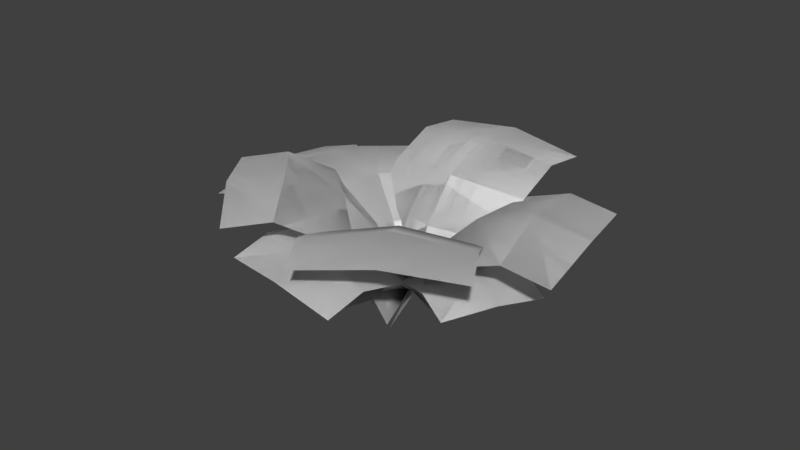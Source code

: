 # Source: fern.blend  (saved by Blender 2.78.0; exported with 4.5.12 LTS)
import bpy
from mathutils import Matrix  # noqa: F401  (used for matrix-valued properties, if any)

bpy.ops.wm.read_factory_settings(use_empty=True)
scene = bpy.context.scene
scene.name = 'Scene'

# ---- collections
col_collection_1 = bpy.data.collections.new('Collection 1'); scene.collection.children.link(col_collection_1)

# ---- world
world_world = bpy.data.worlds.new('World'); scene.world = world_world
world_world.color = (0.05088, 0.05088, 0.05088)
world_world.use_sun_shadow = False
world_world.sun_shadow_jitter_overblur = 0.0
world_world.cycles.sampling_method = 'MANUAL'

# ---- meshes
me_plane_004 = bpy.data.meshes.new('Plane.004')
me_plane_004.from_pydata([(1.35, -0.5204, -0.423), (-0.9893, -0.6748, 0.9201), (2.591, 1.022, 1.916), (0.2513, 0.8679, 3.259), (1.785, 0.9037, 0.4986), (-0.007693, -0.7051, -0.09163), (-0.5543, 0.7493, 1.842), (1.453, 1.111, 2.661), (0.5044, 0.9712, 0.9931), (-0.1581, 1.031, 2.564), (2.182, 1.186, 1.221), (0.9707, 1.303, 1.844), (1.532, 0.3212, -0.00895), (-0.8072, 0.1668, 1.334), (0.2067, 0.2856, 0.3957), (0.6692, -0.5953, -1.093), (-0.03324, -0.7091, 1.122), (2.962, 0.4525, -0.3125), (2.259, 0.3387, 1.903), (1.621, 0.5185, -0.7344), (-0.008607, -0.7042, -0.09164), (0.9181, 0.4047, 1.481), (2.69, 0.5291, 0.8273), (1.111, 0.6068, 0.3307), (1.615, 0.5611, 1.71), (2.317, 0.6749, -0.5054), (1.931, 0.7909, 0.6003), (1.109, 0.07839, -0.9193), (0.406, -0.03539, 1.296), (0.5084, 0.08879, 0.113), (-0.1153, -0.4506, -1.474), (0.8105, -0.6588, 1.056), (2.239, 1.378, -2.185), (3.164, 1.169, 0.3449), (0.7222, 1.077, -1.655), (-0.007693, -0.7051, -0.09163), (1.648, 0.8685, 0.875), (2.763, 1.447, -0.9284), (0.978, 1.093, -0.3044), (2.397, 1.241, 0.6316), (1.471, 1.449, -1.898), (1.859, 1.531, -0.5908), (0.2387, 0.435, -1.531), (1.164, 0.2269, 0.9991), (0.4089, 0.3374, -0.1583), (-0.7046, -0.7081, -0.814), (0.9642, -0.5967, 0.1391), (0.2299, 0.2141, -2.558), (1.899, 0.3255, -1.605), (-0.3486, 0.236, -1.548), (-0.007905, -0.7034, -0.09043), (1.32, 0.3474, -0.5945), (1.092, 0.3821, -2.143), (0.4111, 0.4079, -0.954), (1.612, 0.4937, -1.122), (-0.05695, 0.3823, -2.075), (0.7544, 0.5802, -1.575), (-0.5477, -0.1404, -1.155), (1.121, -0.02895, -0.202), (0.1768, -0.03508, -0.4919), (-1.359, -0.5712, -0.4716), (1.343, -0.5712, -0.4716), (-1.359, 1.151, -3.006), (1.343, 1.151, -3.006), (-1.359, 0.9213, -1.388), (-0.007783, -0.7051, -0.09112), (1.343, 0.9213, -1.388), (-0.007783, 1.322, -3.074), (-0.007783, 1.052, -1.169), (1.343, 1.259, -2.19), (-1.359, 1.259, -2.19), (-0.007783, 1.449, -2.114), (-1.359, 0.3006, -0.8627), (1.343, 0.3006, -0.8627), (-0.007783, 0.321, -0.5515), (-0.9462, -0.7295, 0.303), (0.5647, -0.557, -0.9211), (-2.259, 0.2639, -1.177), (-0.7479, 0.4364, -2.401), (-1.515, 0.2503, -0.2604), (-0.007152, -0.7034, -0.09093), (-0.003715, 0.4228, -1.485), (-1.552, 0.4658, -1.833), (-0.6762, 0.4499, -0.7542), (-0.397, 0.5893, -1.947), (-1.908, 0.4168, -0.7224), (-1.139, 0.6458, -1.298), (-1.214, -0.1438, 0.05476), (0.2967, 0.0287, -1.169), (-0.3226, -0.01404, -0.3831), (0.7853, -0.8303, 1.198), (-1.38, -0.6313, -0.7403), (-1.341, -0.1785, 3.64), (-3.507, 0.02039, 1.702), (-0.1819, 0.2678, 2.391), (-0.00645, -0.7051, -0.0932), (-2.347, 0.4667, 0.4525), (-2.51, 0.06204, 2.781), (-1.145, 0.5874, 1.311), (-2.973, 0.4673, 1.152), (-0.8081, 0.2684, 3.091), (-1.882, 0.5881, 2.134), (0.3188, -0.1289, 1.791), (-1.846, 0.07002, -0.1474), (-0.5555, 0.1205, 0.6047), (1.253, -0.6747, 0.5381), (-1.408, -0.6747, 0.06888), (0.7504, 0.3282, 3.389), (-1.911, 0.3282, 2.92), (1.032, 0.5277, 1.792), (-0.007519, -0.7049, -0.09262), (-1.629, 0.5277, 1.323), (-0.5993, 0.4755, 3.264), (-0.2678, 0.7104, 1.383), (-1.779, 0.6449, 2.173), (0.8823, 0.6449, 2.642), (-0.4441, 0.8483, 2.384), (1.148, 0.0651, 1.134), (-1.513, 0.0651, 0.6644), (-0.1311, 0.1659, 0.6083), (-0.6181, -0.6919, 1.179), (-0.1508, -0.4515, -1.471), (-3.14, 1.024, 0.8902), (-2.673, 1.264, -1.76), (-1.543, 0.7947, 1.151), (-0.007693, -0.7051, -0.09163), (-1.076, 1.035, -1.5), (-2.977, 1.314, -0.432), (-1.097, 1.045, -0.125), (-1.872, 1.372, -1.609), (-2.339, 1.131, 1.041), (-2.033, 1.441, -0.2542), (-1.017, 0.1764, 1.188), (-0.5494, 0.4168, -1.463), (-0.477, 0.3169, -0.08168), (1.35, -0.5204, -0.423), (-0.9893, -0.6748, 0.9201), (2.591, 1.022, 1.916), (0.2513, 0.8679, 3.259), (1.785, 0.9037, 0.4986), (-0.007693, -0.7051, -0.09163), (-0.5543, 0.7493, 1.842), (1.453, 1.111, 2.661), (0.5044, 0.9712, 0.9931), (-0.1581, 1.031, 2.564), (2.182, 1.186, 1.221), (0.9707, 1.303, 1.844), (1.532, 0.3212, -0.00895), (-0.8072, 0.1668, 1.334), (0.2067, 0.2856, 0.3957), (0.6692, -0.5953, -1.093), (-0.03324, -0.7091, 1.122), (2.962, 0.4525, -0.3125), (2.259, 0.3387, 1.903), (1.621, 0.5185, -0.7344), (-0.008607, -0.7042, -0.09164), (0.9181, 0.4047, 1.481), (2.69, 0.5291, 0.8273), (1.111, 0.6068, 0.3307), (1.615, 0.5611, 1.71), (2.317, 0.6749, -0.5054), (1.931, 0.7909, 0.6003), (1.109, 0.07839, -0.9193), (0.406, -0.03539, 1.296), (0.5084, 0.08879, 0.113), (-0.1153, -0.4506, -1.474), (0.8105, -0.6588, 1.056), (2.239, 1.378, -2.185), (3.164, 1.169, 0.3449), (0.7222, 1.077, -1.655), (-0.007693, -0.7051, -0.09163), (1.648, 0.8685, 0.875), (2.763, 1.447, -0.9284), (0.978, 1.093, -0.3044), (2.397, 1.241, 0.6316), (1.471, 1.449, -1.898), (1.859, 1.531, -0.5908), (0.2387, 0.435, -1.531), (1.164, 0.2269, 0.9991), (0.4089, 0.3374, -0.1583), (-0.7046, -0.7081, -0.814), (0.9642, -0.5967, 0.1391), (0.2299, 0.2141, -2.558), (1.899, 0.3255, -1.605), (-0.3486, 0.236, -1.548), (-0.007905, -0.7034, -0.09043), (1.32, 0.3474, -0.5945), (1.092, 0.3821, -2.143), (0.4111, 0.4079, -0.954), (1.612, 0.4937, -1.122), (-0.05695, 0.3823, -2.075), (0.7544, 0.5802, -1.575), (-0.5477, -0.1404, -1.155), (1.121, -0.02895, -0.202), (0.1768, -0.03508, -0.4919), (-1.359, -0.5712, -0.4716), (1.343, -0.5712, -0.4716), (-1.359, 1.151, -3.006), (1.343, 1.151, -3.006), (-1.359, 0.9213, -1.388), (-0.007783, -0.7051, -0.09112), (1.343, 0.9213, -1.388), (-0.007783, 1.322, -3.074), (-0.007783, 1.052, -1.169), (1.343, 1.259, -2.19), (-1.359, 1.259, -2.19), (-0.007783, 1.449, -2.114), (-1.359, 0.3006, -0.8627), (1.343, 0.3006, -0.8627), (-0.007783, 0.321, -0.5515), (-0.9462, -0.7295, 0.303), (0.5647, -0.557, -0.9211), (-2.259, 0.2639, -1.177), (-0.7479, 0.4364, -2.401), (-1.515, 0.2503, -0.2604), (-0.007152, -0.7034, -0.09093), (-0.003715, 0.4228, -1.485), (-1.552, 0.4658, -1.833), (-0.6762, 0.4499, -0.7542), (-0.397, 0.5893, -1.947), (-1.908, 0.4168, -0.7224), (-1.139, 0.6458, -1.298), (-1.214, -0.1438, 0.05476), (0.2967, 0.0287, -1.169), (-0.3226, -0.01404, -0.3831), (0.7853, -0.8303, 1.198), (-1.38, -0.6313, -0.7403), (-1.341, -0.1785, 3.64), (-3.507, 0.02039, 1.702), (-0.1819, 0.2678, 2.391), (-0.00645, -0.7051, -0.0932), (-2.347, 0.4667, 0.4525), (-2.51, 0.06204, 2.781), (-1.145, 0.5874, 1.311), (-2.973, 0.4673, 1.152), (-0.8081, 0.2684, 3.091), (-1.882, 0.5881, 2.134), (0.3188, -0.1289, 1.791), (-1.846, 0.07002, -0.1474), (-0.5555, 0.1205, 0.6047), (1.253, -0.6747, 0.5381), (-1.408, -0.6747, 0.06888), (0.7504, 0.3282, 3.389), (-1.911, 0.3282, 2.92), (1.032, 0.5277, 1.792), (-0.007519, -0.7049, -0.09262), (-1.629, 0.5277, 1.323), (-0.5993, 0.4755, 3.264), (-0.2678, 0.7104, 1.383), (-1.779, 0.6449, 2.173), (0.8823, 0.6449, 2.642), (-0.4441, 0.8483, 2.384), (1.148, 0.0651, 1.134), (-1.513, 0.0651, 0.6644), (-0.1311, 0.1659, 0.6083), (-0.6181, -0.6919, 1.179), (-0.1508, -0.4515, -1.471), (-3.14, 1.024, 0.8902), (-2.673, 1.264, -1.76), (-1.543, 0.7947, 1.151), (-0.007693, -0.7051, -0.09163), (-1.076, 1.035, -1.5), (-2.977, 1.314, -0.432), (-1.097, 1.045, -0.125), (-1.872, 1.372, -1.609), (-2.339, 1.131, 1.041), (-2.033, 1.441, -0.2542), (-1.017, 0.1764, 1.188), (-0.5494, 0.4168, -1.463), (-0.477, 0.3169, -0.08168)], [], [(11, 9, 3, 7), (10, 11, 7, 2), (12, 14, 8, 4), (14, 13, 6, 8), (4, 8, 11, 10), (8, 6, 9, 11), (5, 1, 13, 14), (0, 5, 14, 12), (26, 24, 18, 22), (25, 26, 22, 17), (27, 29, 23, 19), (29, 28, 21, 23), (19, 23, 26, 25), (23, 21, 24, 26), (20, 16, 28, 29), (15, 20, 29, 27), (41, 39, 33, 37), (40, 41, 37, 32), (42, 44, 38, 34), (44, 43, 36, 38), (34, 38, 41, 40), (38, 36, 39, 41), (35, 31, 43, 44), (30, 35, 44, 42), (56, 54, 48, 52), (55, 56, 52, 47), (57, 59, 53, 49), (59, 58, 51, 53), (49, 53, 56, 55), (53, 51, 54, 56), (50, 46, 58, 59), (45, 50, 59, 57), (71, 69, 63, 67), (70, 71, 67, 62), (72, 74, 68, 64), (74, 73, 66, 68), (64, 68, 71, 70), (68, 66, 69, 71), (65, 61, 73, 74), (60, 65, 74, 72), (86, 84, 78, 82), (85, 86, 82, 77), (87, 89, 83, 79), (89, 88, 81, 83), (79, 83, 86, 85), (83, 81, 84, 86), (80, 76, 88, 89), (75, 80, 89, 87), (101, 99, 93, 97), (100, 101, 97, 92), (102, 104, 98, 94), (104, 103, 96, 98), (94, 98, 101, 100), (98, 96, 99, 101), (95, 91, 103, 104), (90, 95, 104, 102), (116, 114, 108, 112), (115, 116, 112, 107), (117, 119, 113, 109), (119, 118, 111, 113), (109, 113, 116, 115), (113, 111, 114, 116), (110, 106, 118, 119), (105, 110, 119, 117), (131, 129, 123, 127), (130, 131, 127, 122), (132, 134, 128, 124), (134, 133, 126, 128), (124, 128, 131, 130), (128, 126, 129, 131), (125, 121, 133, 134), (120, 125, 134, 132), (146, 142, 138, 144), (145, 137, 142, 146), (147, 139, 143, 149), (149, 143, 141, 148), (139, 145, 146, 143), (143, 146, 144, 141), (140, 149, 148, 136), (135, 147, 149, 140), (161, 157, 153, 159), (160, 152, 157, 161), (162, 154, 158, 164), (164, 158, 156, 163), (154, 160, 161, 158), (158, 161, 159, 156), (155, 164, 163, 151), (150, 162, 164, 155), (176, 172, 168, 174), (175, 167, 172, 176), (177, 169, 173, 179), (179, 173, 171, 178), (169, 175, 176, 173), (173, 176, 174, 171), (170, 179, 178, 166), (165, 177, 179, 170), (191, 187, 183, 189), (190, 182, 187, 191), (192, 184, 188, 194), (194, 188, 186, 193), (184, 190, 191, 188), (188, 191, 189, 186), (185, 194, 193, 181), (180, 192, 194, 185), (206, 202, 198, 204), (205, 197, 202, 206), (207, 199, 203, 209), (209, 203, 201, 208), (199, 205, 206, 203), (203, 206, 204, 201), (200, 209, 208, 196), (195, 207, 209, 200), (221, 217, 213, 219), (220, 212, 217, 221), (222, 214, 218, 224), (224, 218, 216, 223), (214, 220, 221, 218), (218, 221, 219, 216), (215, 224, 223, 211), (210, 222, 224, 215), (236, 232, 228, 234), (235, 227, 232, 236), (237, 229, 233, 239), (239, 233, 231, 238), (229, 235, 236, 233), (233, 236, 234, 231), (230, 239, 238, 226), (225, 237, 239, 230), (251, 247, 243, 249), (250, 242, 247, 251), (252, 244, 248, 254), (254, 248, 246, 253), (244, 250, 251, 248), (248, 251, 249, 246), (245, 254, 253, 241), (240, 252, 254, 245), (266, 262, 258, 264), (265, 257, 262, 266), (267, 259, 263, 269), (269, 263, 261, 268), (259, 265, 266, 263), (263, 266, 264, 261), (260, 269, 268, 256), (255, 267, 269, 260)])
me_plane_004.polygons.foreach_set('use_smooth', [True] * 144)
_uv = me_plane_004.uv_layers.new(name='UVMap')
_uv.uv.foreach_set('vector', [0.5, 0.75, 0.9999, 0.75, 0.9999, 0.9999, 0.5, 0.9999, 9.999e-05, 0.75, 0.5, 0.75, 0.5, 0.9999, 9.998e-05, 0.9999, 0.0001, 0.25, 0.5, 0.25, 0.5, 0.5, 0.0001, 0.5, 0.5, 0.25, 0.9999, 0.25, 0.9999, 0.5, 0.5, 0.5, 0.0001, 0.5, 0.5, 0.5, 0.5, 0.75, 9.999e-05, 0.75, 0.5, 0.5, 0.9999, 0.5, 0.9999, 0.75, 0.5, 0.75, 0.5, 9.998e-05, 0.9999, 9.998e-05, 0.9999, 0.25, 0.5, 0.25, 0.0001, 9.998e-05, 0.5, 9.998e-05, 0.5, 0.25, 0.0001, 0.25, 0.5, 0.75, 0.9999, 0.75, 0.9999, 0.9999, 0.5, 0.9999, 9.999e-05, 0.75, 0.5, 0.75, 0.5, 0.9999, 9.998e-05, 0.9999, 0.0001, 0.25, 0.5, 0.25, 0.5, 0.5, 0.0001, 0.5, 0.5, 0.25, 0.9999, 0.25, 0.9999, 0.5, 0.5, 0.5, 0.0001, 0.5, 0.5, 0.5, 0.5, 0.75, 9.999e-05, 0.75, 0.5, 0.5, 0.9999, 0.5, 0.9999, 0.75, 0.5, 0.75, 0.5, 9.998e-05, 0.9999, 9.998e-05, 0.9999, 0.25, 0.5, 0.25, 0.0001, 9.998e-05, 0.5, 9.998e-05, 0.5, 0.25, 0.0001, 0.25, 0.5, 0.75, 0.9999, 0.75, 0.9999, 0.9999, 0.5, 0.9999, 9.999e-05, 0.75, 0.5, 0.75, 0.5, 0.9999, 9.998e-05, 0.9999, 0.0001, 0.25, 0.5, 0.25, 0.5, 0.5, 0.0001, 0.5, 0.5, 0.25, 0.9999, 0.25, 0.9999, 0.5, 0.5, 0.5, 0.0001, 0.5, 0.5, 0.5, 0.5, 0.75, 9.999e-05, 0.75, 0.5, 0.5, 0.9999, 0.5, 0.9999, 0.75, 0.5, 0.75, 0.5, 9.998e-05, 0.9999, 9.998e-05, 0.9999, 0.25, 0.5, 0.25, 0.0001, 9.998e-05, 0.5, 9.998e-05, 0.5, 0.25, 0.0001, 0.25, 0.5, 0.75, 0.9999, 0.75, 0.9999, 0.9999, 0.5, 0.9999, 9.999e-05, 0.75, 0.5, 0.75, 0.5, 0.9999, 9.998e-05, 0.9999, 0.0001, 0.25, 0.5, 0.25, 0.5, 0.5, 0.0001, 0.5, 0.5, 0.25, 0.9999, 0.25, 0.9999, 0.5, 0.5, 0.5, 0.0001, 0.5, 0.5, 0.5, 0.5, 0.75, 9.999e-05, 0.75, 0.5, 0.5, 0.9999, 0.5, 0.9999, 0.75, 0.5, 0.75, 0.5, 9.998e-05, 0.9999, 9.998e-05, 0.9999, 0.25, 0.5, 0.25, 0.0001, 9.998e-05, 0.5, 9.998e-05, 0.5, 0.25, 0.0001, 0.25, 0.5, 0.75, 0.9999, 0.75, 0.9999, 0.9999, 0.5, 0.9999, 9.999e-05, 0.75, 0.5, 0.75, 0.5, 0.9999, 9.998e-05, 0.9999, 0.0001, 0.25, 0.5, 0.25, 0.5, 0.5, 0.0001, 0.5, 0.5, 0.25, 0.9999, 0.25, 0.9999, 0.5, 0.5, 0.5, 0.0001, 0.5, 0.5, 0.5, 0.5, 0.75, 9.999e-05, 0.75, 0.5, 0.5, 0.9999, 0.5, 0.9999, 0.75, 0.5, 0.75, 0.5, 9.998e-05, 0.9999, 9.998e-05, 0.9999, 0.25, 0.5, 0.25, 0.0001, 9.998e-05, 0.5, 9.998e-05, 0.5, 0.25, 0.0001, 0.25, 0.5, 0.75, 0.9999, 0.75, 0.9999, 0.9999, 0.5, 0.9999, 9.999e-05, 0.75, 0.5, 0.75, 0.5, 0.9999, 9.998e-05, 0.9999, 0.0001, 0.25, 0.5, 0.25, 0.5, 0.5, 0.0001, 0.5, 0.5, 0.25, 0.9999, 0.25, 0.9999, 0.5, 0.5, 0.5, 0.0001, 0.5, 0.5, 0.5, 0.5, 0.75, 9.999e-05, 0.75, 0.5, 0.5, 0.9999, 0.5, 0.9999, 0.75, 0.5, 0.75, 0.5, 9.998e-05, 0.9999, 9.998e-05, 0.9999, 0.25, 0.5, 0.25, 0.0001, 9.998e-05, 0.5, 9.998e-05, 0.5, 0.25, 0.0001, 0.25, 0.5, 0.75, 0.9999, 0.75, 0.9999, 0.9999, 0.5, 0.9999, 9.999e-05, 0.75, 0.5, 0.75, 0.5, 0.9999, 9.998e-05, 0.9999, 0.0001, 0.25, 0.5, 0.25, 0.5, 0.5, 0.0001, 0.5, 0.5, 0.25, 0.9999, 0.25, 0.9999, 0.5, 0.5, 0.5, 0.0001, 0.5, 0.5, 0.5, 0.5, 0.75, 9.999e-05, 0.75, 0.5, 0.5, 0.9999, 0.5, 0.9999, 0.75, 0.5, 0.75, 0.5, 9.998e-05, 0.9999, 9.998e-05, 0.9999, 0.25, 0.5, 0.25, 0.0001, 9.998e-05, 0.5, 9.998e-05, 0.5, 0.25, 0.0001, 0.25, 0.5, 0.75, 0.9999, 0.75, 0.9999, 0.9999, 0.5, 0.9999, 9.999e-05, 0.75, 0.5, 0.75, 0.5, 0.9999, 9.998e-05, 0.9999, 0.0001, 0.25, 0.5, 0.25, 0.5, 0.5, 0.0001, 0.5, 0.5, 0.25, 0.9999, 0.25, 0.9999, 0.5, 0.5, 0.5, 0.0001, 0.5, 0.5, 0.5, 0.5, 0.75, 9.999e-05, 0.75, 0.5, 0.5, 0.9999, 0.5, 0.9999, 0.75, 0.5, 0.75, 0.5, 9.998e-05, 0.9999, 9.998e-05, 0.9999, 0.25, 0.5, 0.25, 0.0001, 9.998e-05, 0.5, 9.998e-05, 0.5, 0.25, 0.0001, 0.25, 0.5, 0.75, 0.9999, 0.75, 0.9999, 0.9999, 0.5, 0.9999, 9.999e-05, 0.75, 0.5, 0.75, 0.5, 0.9999, 9.998e-05, 0.9999, 0.0001, 0.25, 0.5, 0.25, 0.5, 0.5, 0.0001, 0.5, 0.5, 0.25, 0.9999, 0.25, 0.9999, 0.5, 0.5, 0.5, 0.0001, 0.5, 0.5, 0.5, 0.5, 0.75, 9.999e-05, 0.75, 0.5, 0.5, 0.9999, 0.5, 0.9999, 0.75, 0.5, 0.75, 0.5, 9.998e-05, 0.9999, 9.998e-05, 0.9999, 0.25, 0.5, 0.25, 0.0001, 9.998e-05, 0.5, 9.998e-05, 0.5, 0.25, 0.0001, 0.25, 0.5, 0.75, 0.5, 0.9999, 0.9999, 0.9999, 0.9999, 0.75, 9.999e-05, 0.75, 9.998e-05, 0.9999, 0.5, 0.9999, 0.5, 0.75, 0.0001, 0.25, 0.0001, 0.5, 0.5, 0.5, 0.5, 0.25, 0.5, 0.25, 0.5, 0.5, 0.9999, 0.5, 0.9999, 0.25, 0.0001, 0.5, 9.999e-05, 0.75, 0.5, 0.75, 0.5, 0.5, 0.5, 0.5, 0.5, 0.75, 0.9999, 0.75, 0.9999, 0.5, 0.5, 9.998e-05, 0.5, 0.25, 0.9999, 0.25, 0.9999, 9.998e-05, 0.0001, 9.998e-05, 0.0001, 0.25, 0.5, 0.25, 0.5, 9.998e-05, 0.5, 0.75, 0.5, 0.9999, 0.9999, 0.9999, 0.9999, 0.75, 9.999e-05, 0.75, 9.998e-05, 0.9999, 0.5, 0.9999, 0.5, 0.75, 0.0001, 0.25, 0.0001, 0.5, 0.5, 0.5, 0.5, 0.25, 0.5, 0.25, 0.5, 0.5, 0.9999, 0.5, 0.9999, 0.25, 0.0001, 0.5, 9.999e-05, 0.75, 0.5, 0.75, 0.5, 0.5, 0.5, 0.5, 0.5, 0.75, 0.9999, 0.75, 0.9999, 0.5, 0.5, 9.998e-05, 0.5, 0.25, 0.9999, 0.25, 0.9999, 9.998e-05, 0.0001, 9.998e-05, 0.0001, 0.25, 0.5, 0.25, 0.5, 9.998e-05, 0.5, 0.75, 0.5, 0.9999, 0.9999, 0.9999, 0.9999, 0.75, 9.999e-05, 0.75, 9.998e-05, 0.9999, 0.5, 0.9999, 0.5, 0.75, 0.0001, 0.25, 0.0001, 0.5, 0.5, 0.5, 0.5, 0.25, 0.5, 0.25, 0.5, 0.5, 0.9999, 0.5, 0.9999, 0.25, 0.0001, 0.5, 9.999e-05, 0.75, 0.5, 0.75, 0.5, 0.5, 0.5, 0.5, 0.5, 0.75, 0.9999, 0.75, 0.9999, 0.5, 0.5, 9.998e-05, 0.5, 0.25, 0.9999, 0.25, 0.9999, 9.998e-05, 0.0001, 9.998e-05, 0.0001, 0.25, 0.5, 0.25, 0.5, 9.998e-05, 0.5, 0.75, 0.5, 0.9999, 0.9999, 0.9999, 0.9999, 0.75, 9.999e-05, 0.75, 9.998e-05, 0.9999, 0.5, 0.9999, 0.5, 0.75, 0.0001, 0.25, 0.0001, 0.5, 0.5, 0.5, 0.5, 0.25, 0.5, 0.25, 0.5, 0.5, 0.9999, 0.5, 0.9999, 0.25, 0.0001, 0.5, 9.999e-05, 0.75, 0.5, 0.75, 0.5, 0.5, 0.5, 0.5, 0.5, 0.75, 0.9999, 0.75, 0.9999, 0.5, 0.5, 9.998e-05, 0.5, 0.25, 0.9999, 0.25, 0.9999, 9.998e-05, 0.0001, 9.998e-05, 0.0001, 0.25, 0.5, 0.25, 0.5, 9.998e-05, 0.5, 0.75, 0.5, 0.9999, 0.9999, 0.9999, 0.9999, 0.75, 9.999e-05, 0.75, 9.998e-05, 0.9999, 0.5, 0.9999, 0.5, 0.75, 0.0001, 0.25, 0.0001, 0.5, 0.5, 0.5, 0.5, 0.25, 0.5, 0.25, 0.5, 0.5, 0.9999, 0.5, 0.9999, 0.25, 0.0001, 0.5, 9.999e-05, 0.75, 0.5, 0.75, 0.5, 0.5, 0.5, 0.5, 0.5, 0.75, 0.9999, 0.75, 0.9999, 0.5, 0.5, 9.998e-05, 0.5, 0.25, 0.9999, 0.25, 0.9999, 9.998e-05, 0.0001, 9.998e-05, 0.0001, 0.25, 0.5, 0.25, 0.5, 9.998e-05, 0.5, 0.75, 0.5, 0.9999, 0.9999, 0.9999, 0.9999, 0.75, 9.999e-05, 0.75, 9.998e-05, 0.9999, 0.5, 0.9999, 0.5, 0.75, 0.0001, 0.25, 0.0001, 0.5, 0.5, 0.5, 0.5, 0.25, 0.5, 0.25, 0.5, 0.5, 0.9999, 0.5, 0.9999, 0.25, 0.0001, 0.5, 9.999e-05, 0.75, 0.5, 0.75, 0.5, 0.5, 0.5, 0.5, 0.5, 0.75, 0.9999, 0.75, 0.9999, 0.5, 0.5, 9.998e-05, 0.5, 0.25, 0.9999, 0.25, 0.9999, 9.998e-05, 0.0001, 9.998e-05, 0.0001, 0.25, 0.5, 0.25, 0.5, 9.998e-05, 0.5, 0.75, 0.5, 0.9999, 0.9999, 0.9999, 0.9999, 0.75, 9.999e-05, 0.75, 9.998e-05, 0.9999, 0.5, 0.9999, 0.5, 0.75, 0.0001, 0.25, 0.0001, 0.5, 0.5, 0.5, 0.5, 0.25, 0.5, 0.25, 0.5, 0.5, 0.9999, 0.5, 0.9999, 0.25, 0.0001, 0.5, 9.999e-05, 0.75, 0.5, 0.75, 0.5, 0.5, 0.5, 0.5, 0.5, 0.75, 0.9999, 0.75, 0.9999, 0.5, 0.5, 9.998e-05, 0.5, 0.25, 0.9999, 0.25, 0.9999, 9.998e-05, 0.0001, 9.998e-05, 0.0001, 0.25, 0.5, 0.25, 0.5, 9.998e-05, 0.5, 0.75, 0.5, 0.9999, 0.9999, 0.9999, 0.9999, 0.75, 9.999e-05, 0.75, 9.998e-05, 0.9999, 0.5, 0.9999, 0.5, 0.75, 0.0001, 0.25, 0.0001, 0.5, 0.5, 0.5, 0.5, 0.25, 0.5, 0.25, 0.5, 0.5, 0.9999, 0.5, 0.9999, 0.25, 0.0001, 0.5, 9.999e-05, 0.75, 0.5, 0.75, 0.5, 0.5, 0.5, 0.5, 0.5, 0.75, 0.9999, 0.75, 0.9999, 0.5, 0.5, 9.998e-05, 0.5, 0.25, 0.9999, 0.25, 0.9999, 9.998e-05, 0.0001, 9.998e-05, 0.0001, 0.25, 0.5, 0.25, 0.5, 9.998e-05, 0.5, 0.75, 0.5, 0.9999, 0.9999, 0.9999, 0.9999, 0.75, 9.999e-05, 0.75, 9.998e-05, 0.9999, 0.5, 0.9999, 0.5, 0.75, 0.0001, 0.25, 0.0001, 0.5, 0.5, 0.5, 0.5, 0.25, 0.5, 0.25, 0.5, 0.5, 0.9999, 0.5, 0.9999, 0.25, 0.0001, 0.5, 9.999e-05, 0.75, 0.5, 0.75, 0.5, 0.5, 0.5, 0.5, 0.5, 0.75, 0.9999, 0.75, 0.9999, 0.5, 0.5, 9.998e-05, 0.5, 0.25, 0.9999, 0.25, 0.9999, 9.998e-05, 0.0001, 9.998e-05, 0.0001, 0.25, 0.5, 0.25, 0.5, 9.998e-05])
me_plane_004.use_remesh_preserve_volume = False
me_plane_004.use_remesh_preserve_attributes = False
me_plane_004.use_mirror_vertex_groups = False
me_plane_004.update()

# ---- objects
ob_plane_004 = bpy.data.objects.new('Plane.004', me_plane_004)

# ---- transforms, parenting, visibility, modifiers, constraints
ob_plane_004.location = (0.0, 0.0, 0.6371)
ob_plane_004.rotation_euler = (1.483, 0.01545, -1.397)
ob_plane_004.lineart.crease_threshold = 0.0

# ---- collection membership
col_collection_1.objects.link(ob_plane_004)

# ---- scene / render settings (as saved in the file)
scene.frame_start = 1; scene.frame_end = 250; scene.frame_set(1)
scene.render.engine = 'BLENDER_EEVEE_NEXT'
scene.render.resolution_percentage = 50
scene.render.dither_intensity = 0.0
scene.cycles.use_denoising = False
scene.cycles.samples = 128
scene.cycles.sampling_pattern = 'TABULATED_SOBOL'
scene.cycles.light_sampling_threshold = 0.0
scene.cycles.use_adaptive_sampling = False
scene.cycles.use_light_tree = False
scene.cycles.blur_glossy = 0.0
scene.cycles.sample_clamp_indirect = 0.0
scene.view_settings.view_transform = 'Standard'
bpy.context.view_layer.update()

# ---- added for rendering (the .blend has no active camera and no usable light): camera, sun
cam_auto = bpy.data.cameras.new('AutoCamera')
cam_auto.lens = 50.0
cam_auto.sensor_width = 36.0
cam_auto.clip_end = 1000.0
ob_auto_camera = bpy.data.objects.new('AutoCamera', cam_auto)
scene.collection.objects.link(ob_auto_camera)
ob_auto_camera.location = (10.3659, -12.6512, 9.5271)
ob_auto_camera.rotation_euler = (1.09748, -7.21219e-08, 0.694738)
scene.camera = ob_auto_camera
light_auto_sun = bpy.data.lights.new('AutoSun', 'SUN')
light_auto_sun.energy = 3.0
light_auto_sun.angle = 0.0523599
ob_auto_sun = bpy.data.objects.new('AutoSun', light_auto_sun)
scene.collection.objects.link(ob_auto_sun)
ob_auto_sun.rotation_euler = (0.872665, 0.174533, 0.523599)
bpy.context.view_layer.update()
